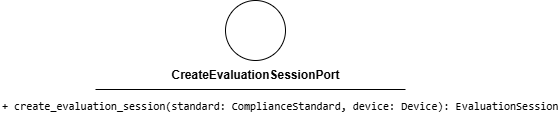

The diagram above was exported from draw.io. Its source (the exported page's mxGraphModel, read from the mxfile embedded in the PNG):
<mxGraphModel dx="1030" dy="562" grid="1" gridSize="10" guides="1" tooltips="1" connect="1" arrows="1" fold="1" page="1" pageScale="1" pageWidth="850" pageHeight="1100" background="light-dark(#FFFFFF,#FFFFFF)" math="0" shadow="0">
  <root>
    <mxCell id="0" />
    <mxCell id="1" parent="0" />
    <mxCell id="2" parent="1" style="ellipse;whiteSpace=wrap;html=1;aspect=fixed;fillColor=light-dark(#FFFFFF,#FFFFFF);strokeColor=light-dark(#000000,#000000);" value="" vertex="1">
      <mxGeometry height="60" width="60" x="245" y="190" as="geometry" />
    </mxCell>
    <mxCell id="4" parent="1" style="text;html=1;align=center;verticalAlign=middle;resizable=0;points=[];autosize=1;strokeColor=none;fillColor=none;fontColor=light-dark(#000000,#000000);" value="&lt;b&gt;CreateEvaluationSessionPort&lt;/b&gt;" vertex="1">
      <mxGeometry height="30" width="190" x="180" y="250" as="geometry" />
    </mxCell>
    <mxCell id="5" parent="1" style="text;whiteSpace=wrap;html=1;" value="&lt;div style=&quot;font-family: Consolas, &amp;quot;Courier New&amp;quot;, monospace; font-weight: normal; line-height: 19px; white-space: pre;&quot;&gt;&lt;div style=&quot;&quot;&gt;&lt;font style=&quot;font-size: 11px; color: light-dark(rgb(0, 0, 0), rgb(0, 0, 0)); background-color: light-dark(rgb(255, 255, 255), rgb(255, 255, 255));&quot;&gt;+ create_evaluation_session(standard: ComplianceStandard, device: Device): EvaluationSession&lt;/font&gt;&lt;/div&gt;&lt;/div&gt;" vertex="1">
      <mxGeometry height="40" width="320" x="20" y="280" as="geometry" />
    </mxCell>
    <mxCell id="X_QqCfigbRvwG0P3B3fR-6" edge="1" parent="1" style="endArrow=none;html=1;rounded=0;fontColor=light-dark(#000000,#000000);labelBackgroundColor=light-dark(#000000,#000000);strokeColor=light-dark(#000000,#000000);" value="">
      <mxGeometry height="50" relative="1" width="50" as="geometry">
        <mxPoint x="115" y="279" as="sourcePoint" />
        <mxPoint x="425" y="279" as="targetPoint" />
      </mxGeometry>
    </mxCell>
  </root>
</mxGraphModel>